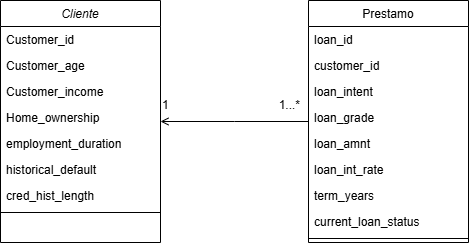

The diagram above was exported from draw.io. Its source (the exported page's mxGraphModel, read from the mxfile embedded in the PNG):
<mxGraphModel dx="880" dy="595" grid="1" gridSize="10" guides="1" tooltips="1" connect="1" arrows="1" fold="1" page="1" pageScale="1" pageWidth="827" pageHeight="1169" math="0" shadow="0">
  <root>
    <mxCell id="WIyWlLk6GJQsqaUBKTNV-0" />
    <mxCell id="WIyWlLk6GJQsqaUBKTNV-1" parent="WIyWlLk6GJQsqaUBKTNV-0" />
    <mxCell id="zkfFHV4jXpPFQw0GAbJ--0" value="Cliente" style="swimlane;fontStyle=2;align=center;verticalAlign=top;childLayout=stackLayout;horizontal=1;startSize=26;horizontalStack=0;resizeParent=1;resizeLast=0;collapsible=1;marginBottom=0;rounded=0;shadow=0;strokeWidth=1;" parent="WIyWlLk6GJQsqaUBKTNV-1" vertex="1">
      <mxGeometry x="200" y="120" width="160" height="242" as="geometry">
        <mxRectangle x="230" y="140" width="160" height="26" as="alternateBounds" />
      </mxGeometry>
    </mxCell>
    <mxCell id="zkfFHV4jXpPFQw0GAbJ--1" value="Customer_id" style="text;align=left;verticalAlign=top;spacingLeft=4;spacingRight=4;overflow=hidden;rotatable=0;points=[[0,0.5],[1,0.5]];portConstraint=eastwest;" parent="zkfFHV4jXpPFQw0GAbJ--0" vertex="1">
      <mxGeometry y="26" width="160" height="26" as="geometry" />
    </mxCell>
    <mxCell id="zkfFHV4jXpPFQw0GAbJ--2" value="Customer_age" style="text;align=left;verticalAlign=top;spacingLeft=4;spacingRight=4;overflow=hidden;rotatable=0;points=[[0,0.5],[1,0.5]];portConstraint=eastwest;rounded=0;shadow=0;html=0;" parent="zkfFHV4jXpPFQw0GAbJ--0" vertex="1">
      <mxGeometry y="52" width="160" height="26" as="geometry" />
    </mxCell>
    <mxCell id="zkfFHV4jXpPFQw0GAbJ--3" value="Customer_income" style="text;align=left;verticalAlign=top;spacingLeft=4;spacingRight=4;overflow=hidden;rotatable=0;points=[[0,0.5],[1,0.5]];portConstraint=eastwest;rounded=0;shadow=0;html=0;" parent="zkfFHV4jXpPFQw0GAbJ--0" vertex="1">
      <mxGeometry y="78" width="160" height="26" as="geometry" />
    </mxCell>
    <mxCell id="U8mvzXD_ODSeeEhHb_Me-0" value="Home_ownership" style="text;align=left;verticalAlign=top;spacingLeft=4;spacingRight=4;overflow=hidden;rotatable=0;points=[[0,0.5],[1,0.5]];portConstraint=eastwest;rounded=0;shadow=0;html=0;" vertex="1" parent="zkfFHV4jXpPFQw0GAbJ--0">
      <mxGeometry y="104" width="160" height="26" as="geometry" />
    </mxCell>
    <mxCell id="U8mvzXD_ODSeeEhHb_Me-1" value="employment_duration" style="text;align=left;verticalAlign=top;spacingLeft=4;spacingRight=4;overflow=hidden;rotatable=0;points=[[0,0.5],[1,0.5]];portConstraint=eastwest;rounded=0;shadow=0;html=0;" vertex="1" parent="zkfFHV4jXpPFQw0GAbJ--0">
      <mxGeometry y="130" width="160" height="26" as="geometry" />
    </mxCell>
    <mxCell id="U8mvzXD_ODSeeEhHb_Me-2" value="historical_default" style="text;align=left;verticalAlign=top;spacingLeft=4;spacingRight=4;overflow=hidden;rotatable=0;points=[[0,0.5],[1,0.5]];portConstraint=eastwest;rounded=0;shadow=0;html=0;" vertex="1" parent="zkfFHV4jXpPFQw0GAbJ--0">
      <mxGeometry y="156" width="160" height="26" as="geometry" />
    </mxCell>
    <mxCell id="U8mvzXD_ODSeeEhHb_Me-3" value="cred_hist_length" style="text;align=left;verticalAlign=top;spacingLeft=4;spacingRight=4;overflow=hidden;rotatable=0;points=[[0,0.5],[1,0.5]];portConstraint=eastwest;rounded=0;shadow=0;html=0;" vertex="1" parent="zkfFHV4jXpPFQw0GAbJ--0">
      <mxGeometry y="182" width="160" height="26" as="geometry" />
    </mxCell>
    <mxCell id="zkfFHV4jXpPFQw0GAbJ--4" value="" style="line;html=1;strokeWidth=1;align=left;verticalAlign=middle;spacingTop=-1;spacingLeft=3;spacingRight=3;rotatable=0;labelPosition=right;points=[];portConstraint=eastwest;" parent="zkfFHV4jXpPFQw0GAbJ--0" vertex="1">
      <mxGeometry y="208" width="160" height="8" as="geometry" />
    </mxCell>
    <mxCell id="zkfFHV4jXpPFQw0GAbJ--17" value="Prestamo" style="swimlane;fontStyle=0;align=center;verticalAlign=top;childLayout=stackLayout;horizontal=1;startSize=26;horizontalStack=0;resizeParent=1;resizeLast=0;collapsible=1;marginBottom=0;rounded=0;shadow=0;strokeWidth=1;" parent="WIyWlLk6GJQsqaUBKTNV-1" vertex="1">
      <mxGeometry x="508" y="120" width="160" height="242" as="geometry">
        <mxRectangle x="550" y="140" width="160" height="26" as="alternateBounds" />
      </mxGeometry>
    </mxCell>
    <mxCell id="zkfFHV4jXpPFQw0GAbJ--18" value="loan_id" style="text;align=left;verticalAlign=top;spacingLeft=4;spacingRight=4;overflow=hidden;rotatable=0;points=[[0,0.5],[1,0.5]];portConstraint=eastwest;" parent="zkfFHV4jXpPFQw0GAbJ--17" vertex="1">
      <mxGeometry y="26" width="160" height="26" as="geometry" />
    </mxCell>
    <mxCell id="zkfFHV4jXpPFQw0GAbJ--19" value="customer_id" style="text;align=left;verticalAlign=top;spacingLeft=4;spacingRight=4;overflow=hidden;rotatable=0;points=[[0,0.5],[1,0.5]];portConstraint=eastwest;rounded=0;shadow=0;html=0;" parent="zkfFHV4jXpPFQw0GAbJ--17" vertex="1">
      <mxGeometry y="52" width="160" height="26" as="geometry" />
    </mxCell>
    <mxCell id="zkfFHV4jXpPFQw0GAbJ--20" value="loan_intent" style="text;align=left;verticalAlign=top;spacingLeft=4;spacingRight=4;overflow=hidden;rotatable=0;points=[[0,0.5],[1,0.5]];portConstraint=eastwest;rounded=0;shadow=0;html=0;" parent="zkfFHV4jXpPFQw0GAbJ--17" vertex="1">
      <mxGeometry y="78" width="160" height="26" as="geometry" />
    </mxCell>
    <mxCell id="zkfFHV4jXpPFQw0GAbJ--21" value="loan_grade" style="text;align=left;verticalAlign=top;spacingLeft=4;spacingRight=4;overflow=hidden;rotatable=0;points=[[0,0.5],[1,0.5]];portConstraint=eastwest;rounded=0;shadow=0;html=0;" parent="zkfFHV4jXpPFQw0GAbJ--17" vertex="1">
      <mxGeometry y="104" width="160" height="26" as="geometry" />
    </mxCell>
    <mxCell id="zkfFHV4jXpPFQw0GAbJ--22" value="loan_amnt" style="text;align=left;verticalAlign=top;spacingLeft=4;spacingRight=4;overflow=hidden;rotatable=0;points=[[0,0.5],[1,0.5]];portConstraint=eastwest;rounded=0;shadow=0;html=0;" parent="zkfFHV4jXpPFQw0GAbJ--17" vertex="1">
      <mxGeometry y="130" width="160" height="26" as="geometry" />
    </mxCell>
    <mxCell id="U8mvzXD_ODSeeEhHb_Me-4" value="loan_int_rate" style="text;align=left;verticalAlign=top;spacingLeft=4;spacingRight=4;overflow=hidden;rotatable=0;points=[[0,0.5],[1,0.5]];portConstraint=eastwest;rounded=0;shadow=0;html=0;" vertex="1" parent="zkfFHV4jXpPFQw0GAbJ--17">
      <mxGeometry y="156" width="160" height="26" as="geometry" />
    </mxCell>
    <mxCell id="U8mvzXD_ODSeeEhHb_Me-5" value="term_years" style="text;align=left;verticalAlign=top;spacingLeft=4;spacingRight=4;overflow=hidden;rotatable=0;points=[[0,0.5],[1,0.5]];portConstraint=eastwest;rounded=0;shadow=0;html=0;" vertex="1" parent="zkfFHV4jXpPFQw0GAbJ--17">
      <mxGeometry y="182" width="160" height="26" as="geometry" />
    </mxCell>
    <mxCell id="U8mvzXD_ODSeeEhHb_Me-6" value="current_loan_status" style="text;align=left;verticalAlign=top;spacingLeft=4;spacingRight=4;overflow=hidden;rotatable=0;points=[[0,0.5],[1,0.5]];portConstraint=eastwest;rounded=0;shadow=0;html=0;" vertex="1" parent="zkfFHV4jXpPFQw0GAbJ--17">
      <mxGeometry y="208" width="160" height="26" as="geometry" />
    </mxCell>
    <mxCell id="zkfFHV4jXpPFQw0GAbJ--23" value="" style="line;html=1;strokeWidth=1;align=left;verticalAlign=middle;spacingTop=-1;spacingLeft=3;spacingRight=3;rotatable=0;labelPosition=right;points=[];portConstraint=eastwest;" parent="zkfFHV4jXpPFQw0GAbJ--17" vertex="1">
      <mxGeometry y="234" width="160" height="8" as="geometry" />
    </mxCell>
    <mxCell id="zkfFHV4jXpPFQw0GAbJ--26" value="" style="endArrow=none;shadow=0;strokeWidth=1;rounded=0;curved=0;endFill=0;edgeStyle=elbowEdgeStyle;elbow=vertical;startArrow=open;startFill=0;" parent="WIyWlLk6GJQsqaUBKTNV-1" source="zkfFHV4jXpPFQw0GAbJ--0" target="zkfFHV4jXpPFQw0GAbJ--17" edge="1">
      <mxGeometry x="0.5" y="41" relative="1" as="geometry">
        <mxPoint x="380" y="192" as="sourcePoint" />
        <mxPoint x="540" y="192" as="targetPoint" />
        <mxPoint x="-40" y="32" as="offset" />
      </mxGeometry>
    </mxCell>
    <mxCell id="zkfFHV4jXpPFQw0GAbJ--27" value="1" style="resizable=0;align=left;verticalAlign=bottom;labelBackgroundColor=none;fontSize=12;" parent="zkfFHV4jXpPFQw0GAbJ--26" connectable="0" vertex="1">
      <mxGeometry x="-1" relative="1" as="geometry">
        <mxPoint y="-8" as="offset" />
      </mxGeometry>
    </mxCell>
    <mxCell id="zkfFHV4jXpPFQw0GAbJ--28" value="1...*" style="resizable=0;align=right;verticalAlign=bottom;labelBackgroundColor=none;fontSize=12;" parent="zkfFHV4jXpPFQw0GAbJ--26" connectable="0" vertex="1">
      <mxGeometry x="1" relative="1" as="geometry">
        <mxPoint x="-7" y="-8" as="offset" />
      </mxGeometry>
    </mxCell>
  </root>
</mxGraphModel>